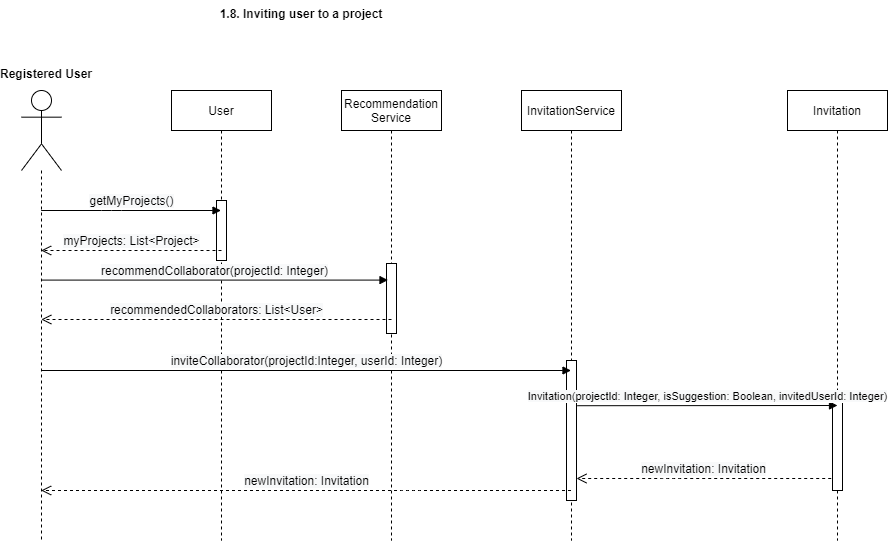

The diagram above was exported from draw.io. Its source (the exported page's mxGraphModel, read from the mxfile embedded in the PNG):
<mxGraphModel dx="1040" dy="561" grid="1" gridSize="10" guides="1" tooltips="1" connect="1" arrows="1" fold="1" page="1" pageScale="1" pageWidth="32000" pageHeight="18000" math="0" shadow="0">
  <root>
    <mxCell id="0" />
    <mxCell id="1" parent="0" />
    <mxCell id="r_89QRRD6s8kW2ydJLiX-4" value="" style="shape=umlLifeline;participant=umlActor;perimeter=lifelinePerimeter;whiteSpace=wrap;html=1;container=1;collapsible=0;recursiveResize=0;verticalAlign=top;spacingTop=36;labelBackgroundColor=#ffffff;outlineConnect=0;size=80;" parent="1" vertex="1">
      <mxGeometry x="250" y="160" width="40" height="450" as="geometry" />
    </mxCell>
    <mxCell id="r_89QRRD6s8kW2ydJLiX-5" value="Registered User" style="text;align=center;fontStyle=1;verticalAlign=middle;spacingLeft=3;spacingRight=3;strokeColor=none;rotatable=0;points=[[0,0.5],[1,0.5]];portConstraint=eastwest;" parent="1" vertex="1">
      <mxGeometry x="240" y="130" width="70" height="26" as="geometry" />
    </mxCell>
    <mxCell id="r_89QRRD6s8kW2ydJLiX-7" value="User" style="shape=umlLifeline;perimeter=lifelinePerimeter;whiteSpace=wrap;html=1;container=1;collapsible=0;recursiveResize=0;outlineConnect=0;" parent="1" vertex="1">
      <mxGeometry x="400" y="160" width="100" height="450" as="geometry" />
    </mxCell>
    <mxCell id="r_89QRRD6s8kW2ydJLiX-9" value="" style="html=1;points=[];perimeter=orthogonalPerimeter;" parent="r_89QRRD6s8kW2ydJLiX-7" vertex="1">
      <mxGeometry x="45" y="110" width="10" height="60" as="geometry" />
    </mxCell>
    <mxCell id="r_89QRRD6s8kW2ydJLiX-8" value="&lt;span style=&quot;font-size: 12px ; text-align: left ; background-color: rgb(248 , 249 , 250)&quot;&gt;getMyProjects()&lt;/span&gt;" style="html=1;verticalAlign=bottom;endArrow=block;" parent="1" source="r_89QRRD6s8kW2ydJLiX-4" target="r_89QRRD6s8kW2ydJLiX-7" edge="1">
      <mxGeometry width="80" relative="1" as="geometry">
        <mxPoint x="280" y="280" as="sourcePoint" />
        <mxPoint x="350" y="280" as="targetPoint" />
        <Array as="points">
          <mxPoint x="340" y="280" />
        </Array>
      </mxGeometry>
    </mxCell>
    <mxCell id="r_89QRRD6s8kW2ydJLiX-10" value="&lt;span style=&quot;font-size: 12px ; text-align: left ; background-color: rgb(248 , 249 , 250)&quot;&gt;myProjects: List&amp;lt;Project&amp;gt;&lt;/span&gt;" style="html=1;verticalAlign=bottom;endArrow=open;dashed=1;endSize=8;" parent="1" target="r_89QRRD6s8kW2ydJLiX-4" edge="1">
      <mxGeometry relative="1" as="geometry">
        <mxPoint x="450" y="320" as="sourcePoint" />
        <mxPoint x="370" y="320" as="targetPoint" />
      </mxGeometry>
    </mxCell>
    <mxCell id="r_89QRRD6s8kW2ydJLiX-11" value="InvitationService" style="shape=umlLifeline;perimeter=lifelinePerimeter;whiteSpace=wrap;html=1;container=1;collapsible=0;recursiveResize=0;outlineConnect=0;" parent="1" vertex="1">
      <mxGeometry x="750" y="160" width="100" height="450" as="geometry" />
    </mxCell>
    <mxCell id="r_89QRRD6s8kW2ydJLiX-14" value="" style="html=1;points=[];perimeter=orthogonalPerimeter;" parent="r_89QRRD6s8kW2ydJLiX-11" vertex="1">
      <mxGeometry x="45" y="270" width="10" height="140" as="geometry" />
    </mxCell>
    <mxCell id="r_89QRRD6s8kW2ydJLiX-15" value="&lt;div&gt;Invitation&lt;/div&gt;" style="shape=umlLifeline;perimeter=lifelinePerimeter;whiteSpace=wrap;html=1;container=1;collapsible=0;recursiveResize=0;outlineConnect=0;" parent="1" vertex="1">
      <mxGeometry x="1016" y="160" width="100" height="450" as="geometry" />
    </mxCell>
    <mxCell id="r_89QRRD6s8kW2ydJLiX-16" value="" style="html=1;points=[];perimeter=orthogonalPerimeter;" parent="r_89QRRD6s8kW2ydJLiX-15" vertex="1">
      <mxGeometry x="45" y="300" width="10" height="100" as="geometry" />
    </mxCell>
    <mxCell id="r_89QRRD6s8kW2ydJLiX-29" value="1.8. Inviting user to a project" style="text;align=center;fontStyle=1;verticalAlign=middle;spacingLeft=3;spacingRight=3;strokeColor=none;rotatable=0;points=[[0,0.5],[1,0.5]];portConstraint=eastwest;" parent="1" vertex="1">
      <mxGeometry x="490" y="70" width="80" height="26" as="geometry" />
    </mxCell>
    <mxCell id="FDGlHltSLuXkQLgja30--1" value="&lt;span style=&quot;font-size: 11px; text-align: left; background-color: rgb(248, 249, 250);&quot;&gt;Invitation(projectId: Integer, isSuggestion: Boolean, invitedUserId: Integer)&lt;/span&gt;" style="html=1;verticalAlign=bottom;endArrow=block;exitX=1.084;exitY=0.323;exitDx=0;exitDy=0;exitPerimeter=0;fontSize=11;" parent="1" source="r_89QRRD6s8kW2ydJLiX-14" edge="1">
      <mxGeometry width="80" relative="1" as="geometry">
        <mxPoint x="800" y="519.71" as="sourcePoint" />
        <mxPoint x="1066" y="475" as="targetPoint" />
      </mxGeometry>
    </mxCell>
    <mxCell id="FDGlHltSLuXkQLgja30--2" value="&lt;span style=&quot;font-size: 12px ; text-align: left ; background-color: rgb(248 , 249 , 250)&quot;&gt;newInvitation: Invitation&lt;/span&gt;" style="html=1;verticalAlign=bottom;endArrow=open;dashed=1;endSize=8;" parent="1" edge="1" target="r_89QRRD6s8kW2ydJLiX-4">
      <mxGeometry relative="1" as="geometry">
        <mxPoint x="799.5" y="560" as="sourcePoint" />
        <mxPoint x="459.8103448275863" y="560" as="targetPoint" />
        <Array as="points">
          <mxPoint x="640" y="560" />
        </Array>
      </mxGeometry>
    </mxCell>
    <mxCell id="FDGlHltSLuXkQLgja30--3" value="&lt;span style=&quot;font-size: 12px ; text-align: left ; background-color: rgb(248 , 249 , 250)&quot;&gt;newInvitation: Invitation&lt;/span&gt;" style="html=1;verticalAlign=bottom;endArrow=open;dashed=1;endSize=8;" parent="1" edge="1">
      <mxGeometry relative="1" as="geometry">
        <mxPoint x="1059.69" y="548" as="sourcePoint" />
        <mxPoint x="805" y="548" as="targetPoint" />
        <Array as="points">
          <mxPoint x="900.19" y="548" />
        </Array>
      </mxGeometry>
    </mxCell>
    <mxCell id="KjVHatYLtaARFpGjEj_G-3" value="Recommendation&lt;br&gt;Service" style="shape=umlLifeline;perimeter=lifelinePerimeter;whiteSpace=wrap;html=1;container=1;collapsible=0;recursiveResize=0;outlineConnect=0;" vertex="1" parent="1">
      <mxGeometry x="570" y="160" width="100" height="450" as="geometry" />
    </mxCell>
    <mxCell id="KjVHatYLtaARFpGjEj_G-4" value="" style="html=1;points=[];perimeter=orthogonalPerimeter;" vertex="1" parent="KjVHatYLtaARFpGjEj_G-3">
      <mxGeometry x="45" y="173" width="10" height="70" as="geometry" />
    </mxCell>
    <mxCell id="r_89QRRD6s8kW2ydJLiX-12" value="&lt;span style=&quot;font-size: 12px ; text-align: left ; background-color: rgb(248 , 249 , 250)&quot;&gt;inviteCollaborator(projectId:Integer, userId: Integer)&lt;/span&gt;" style="html=1;verticalAlign=bottom;endArrow=block;" parent="1" edge="1" source="r_89QRRD6s8kW2ydJLiX-4">
      <mxGeometry width="80" relative="1" as="geometry">
        <mxPoint x="460" y="440" as="sourcePoint" />
        <mxPoint x="799.5000000000002" y="440.0000000000001" as="targetPoint" />
      </mxGeometry>
    </mxCell>
    <mxCell id="KjVHatYLtaARFpGjEj_G-5" value="&lt;span style=&quot;font-size: 12px ; text-align: left ; background-color: rgb(248 , 249 , 250)&quot;&gt;recommendCollaborator(projectId: Integer)&lt;/span&gt;" style="html=1;verticalAlign=bottom;endArrow=block;entryX=0.15;entryY=0.237;entryDx=0;entryDy=0;entryPerimeter=0;" edge="1" parent="1" source="r_89QRRD6s8kW2ydJLiX-4" target="KjVHatYLtaARFpGjEj_G-4">
      <mxGeometry width="80" relative="1" as="geometry">
        <mxPoint x="275.8103448275863" y="350.0000000000001" as="sourcePoint" />
        <mxPoint x="610" y="350" as="targetPoint" />
      </mxGeometry>
    </mxCell>
    <mxCell id="KjVHatYLtaARFpGjEj_G-6" value="&lt;span style=&quot;font-size: 12px ; text-align: left ; background-color: rgb(248 , 249 , 250)&quot;&gt;recommendedCollaborators: List&amp;lt;User&amp;gt;&lt;/span&gt;" style="html=1;verticalAlign=bottom;endArrow=open;dashed=1;endSize=8;" edge="1" parent="1">
      <mxGeometry relative="1" as="geometry">
        <mxPoint x="620" y="389" as="sourcePoint" />
        <mxPoint x="269.8103448275863" y="389" as="targetPoint" />
        <Array as="points" />
      </mxGeometry>
    </mxCell>
  </root>
</mxGraphModel>